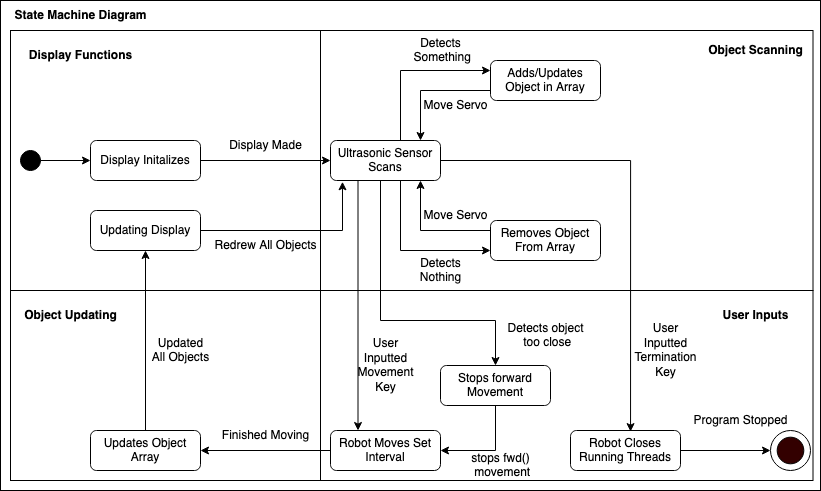

The diagram above was exported from draw.io. Its source (the exported page's mxGraphModel, read from the mxfile embedded in the PNG):
<mxGraphModel dx="441" dy="612" grid="1" gridSize="10" guides="1" tooltips="1" connect="1" arrows="1" fold="1" page="1" pageScale="1" pageWidth="850" pageHeight="1100" math="0" shadow="0">
  <root>
    <mxCell id="0" />
    <mxCell id="1" parent="0" />
    <mxCell id="wVP8E75rI7sOgc2esoAh-48" value="" style="rounded=0;whiteSpace=wrap;html=1;fillColor=#FFFFFF;" parent="1" vertex="1">
      <mxGeometry x="20" y="10" width="820" height="490" as="geometry" />
    </mxCell>
    <mxCell id="wVP8E75rI7sOgc2esoAh-35" value="" style="rounded=0;whiteSpace=wrap;html=1;fillColor=#FFFFFF;" parent="1" vertex="1">
      <mxGeometry x="30" y="300" width="310" height="190" as="geometry" />
    </mxCell>
    <mxCell id="wVP8E75rI7sOgc2esoAh-34" value="" style="rounded=0;whiteSpace=wrap;html=1;fillColor=#FFFFFF;" parent="1" vertex="1">
      <mxGeometry x="30" y="40" width="310" height="260" as="geometry" />
    </mxCell>
    <mxCell id="wVP8E75rI7sOgc2esoAh-33" value="" style="rounded=0;whiteSpace=wrap;html=1;fillColor=#FFFFFF;" parent="1" vertex="1">
      <mxGeometry x="340" y="300" width="492.5" height="190" as="geometry" />
    </mxCell>
    <mxCell id="wVP8E75rI7sOgc2esoAh-32" value="" style="rounded=0;whiteSpace=wrap;html=1;fillColor=#FFFFFF;" parent="1" vertex="1">
      <mxGeometry x="340" y="40" width="492.5" height="260" as="geometry" />
    </mxCell>
    <mxCell id="qrnHuBN4DmbW3Bdpv9U9-3" style="edgeStyle=orthogonalEdgeStyle;rounded=0;orthogonalLoop=1;jettySize=auto;html=1;entryX=0;entryY=0.5;entryDx=0;entryDy=0;" parent="1" source="rxPuAHOdwHRIzDrofsTd-1" target="qrnHuBN4DmbW3Bdpv9U9-1" edge="1">
      <mxGeometry relative="1" as="geometry" />
    </mxCell>
    <mxCell id="rxPuAHOdwHRIzDrofsTd-1" value="" style="ellipse;html=1;shape=ellipse;fillColor=#000000;direction=south;" parent="1" vertex="1">
      <mxGeometry x="40" y="160" width="20" height="20" as="geometry" />
    </mxCell>
    <mxCell id="wVP8E75rI7sOgc2esoAh-7" style="edgeStyle=orthogonalEdgeStyle;rounded=0;orthogonalLoop=1;jettySize=auto;html=1;entryX=0;entryY=0.5;entryDx=0;entryDy=0;" parent="1" source="qrnHuBN4DmbW3Bdpv9U9-1" target="qrnHuBN4DmbW3Bdpv9U9-4" edge="1">
      <mxGeometry relative="1" as="geometry" />
    </mxCell>
    <mxCell id="qrnHuBN4DmbW3Bdpv9U9-1" value="Display Initalizes" style="rounded=1;whiteSpace=wrap;html=1;" parent="1" vertex="1">
      <mxGeometry x="110" y="150" width="110" height="40" as="geometry" />
    </mxCell>
    <mxCell id="qrnHuBN4DmbW3Bdpv9U9-8" style="edgeStyle=orthogonalEdgeStyle;rounded=0;orthogonalLoop=1;jettySize=auto;html=1;exitX=0.75;exitY=0;exitDx=0;exitDy=0;entryX=0;entryY=0.25;entryDx=0;entryDy=0;" parent="1" source="qrnHuBN4DmbW3Bdpv9U9-4" target="qrnHuBN4DmbW3Bdpv9U9-5" edge="1">
      <mxGeometry relative="1" as="geometry">
        <Array as="points">
          <mxPoint x="420" y="150" />
          <mxPoint x="420" y="80" />
        </Array>
      </mxGeometry>
    </mxCell>
    <mxCell id="qrnHuBN4DmbW3Bdpv9U9-10" style="edgeStyle=orthogonalEdgeStyle;rounded=0;orthogonalLoop=1;jettySize=auto;html=1;exitX=0.75;exitY=1;exitDx=0;exitDy=0;entryX=0;entryY=0.75;entryDx=0;entryDy=0;" parent="1" source="qrnHuBN4DmbW3Bdpv9U9-4" target="qrnHuBN4DmbW3Bdpv9U9-7" edge="1">
      <mxGeometry relative="1" as="geometry">
        <Array as="points">
          <mxPoint x="420" y="190" />
          <mxPoint x="420" y="260" />
        </Array>
      </mxGeometry>
    </mxCell>
    <mxCell id="qrnHuBN4DmbW3Bdpv9U9-15" style="edgeStyle=orthogonalEdgeStyle;rounded=0;orthogonalLoop=1;jettySize=auto;html=1;entryX=0.546;entryY=0.028;entryDx=0;entryDy=0;entryPerimeter=0;" parent="1" source="qrnHuBN4DmbW3Bdpv9U9-4" target="wVP8E75rI7sOgc2esoAh-18" edge="1">
      <mxGeometry relative="1" as="geometry">
        <mxPoint x="580" y="170" as="targetPoint" />
        <Array as="points">
          <mxPoint x="650" y="170" />
        </Array>
      </mxGeometry>
    </mxCell>
    <mxCell id="wVP8E75rI7sOgc2esoAh-19" style="edgeStyle=orthogonalEdgeStyle;rounded=0;orthogonalLoop=1;jettySize=auto;html=1;exitX=0.25;exitY=1;exitDx=0;exitDy=0;entryX=0.25;entryY=0;entryDx=0;entryDy=0;" parent="1" source="qrnHuBN4DmbW3Bdpv9U9-4" target="wVP8E75rI7sOgc2esoAh-8" edge="1">
      <mxGeometry relative="1" as="geometry" />
    </mxCell>
    <mxCell id="wVP8E75rI7sOgc2esoAh-20" style="edgeStyle=orthogonalEdgeStyle;rounded=0;orthogonalLoop=1;jettySize=auto;html=1;entryX=0.5;entryY=0;entryDx=0;entryDy=0;" parent="1" source="qrnHuBN4DmbW3Bdpv9U9-4" target="qrnHuBN4DmbW3Bdpv9U9-14" edge="1">
      <mxGeometry relative="1" as="geometry">
        <Array as="points">
          <mxPoint x="400" y="330" />
          <mxPoint x="515" y="330" />
        </Array>
      </mxGeometry>
    </mxCell>
    <mxCell id="qrnHuBN4DmbW3Bdpv9U9-4" value="Ultrasonic Sensor Scans" style="rounded=1;whiteSpace=wrap;html=1;" parent="1" vertex="1">
      <mxGeometry x="350" y="150" width="110" height="40" as="geometry" />
    </mxCell>
    <mxCell id="qrnHuBN4DmbW3Bdpv9U9-9" style="edgeStyle=orthogonalEdgeStyle;rounded=0;orthogonalLoop=1;jettySize=auto;html=1;exitX=0;exitY=0.75;exitDx=0;exitDy=0;" parent="1" source="qrnHuBN4DmbW3Bdpv9U9-5" edge="1">
      <mxGeometry relative="1" as="geometry">
        <mxPoint x="440" y="150" as="targetPoint" />
        <Array as="points">
          <mxPoint x="440" y="100" />
          <mxPoint x="440" y="150" />
        </Array>
      </mxGeometry>
    </mxCell>
    <mxCell id="qrnHuBN4DmbW3Bdpv9U9-5" value="Adds/Updates Object in Array" style="rounded=1;whiteSpace=wrap;html=1;" parent="1" vertex="1">
      <mxGeometry x="510" y="70" width="110" height="40" as="geometry" />
    </mxCell>
    <mxCell id="qrnHuBN4DmbW3Bdpv9U9-11" style="edgeStyle=orthogonalEdgeStyle;rounded=0;orthogonalLoop=1;jettySize=auto;html=1;exitX=0;exitY=0.25;exitDx=0;exitDy=0;" parent="1" source="qrnHuBN4DmbW3Bdpv9U9-7" edge="1">
      <mxGeometry relative="1" as="geometry">
        <mxPoint x="440" y="190" as="targetPoint" />
        <Array as="points">
          <mxPoint x="440" y="240" />
          <mxPoint x="440" y="190" />
        </Array>
      </mxGeometry>
    </mxCell>
    <mxCell id="qrnHuBN4DmbW3Bdpv9U9-7" value="Removes Object From Array" style="rounded=1;whiteSpace=wrap;html=1;" parent="1" vertex="1">
      <mxGeometry x="510" y="230" width="110" height="40" as="geometry" />
    </mxCell>
    <mxCell id="qrnHuBN4DmbW3Bdpv9U9-14" value="Stops forward Movement" style="rounded=1;whiteSpace=wrap;html=1;" parent="1" vertex="1">
      <mxGeometry x="460" y="375" width="110" height="40" as="geometry" />
    </mxCell>
    <mxCell id="wVP8E75rI7sOgc2esoAh-10" style="edgeStyle=orthogonalEdgeStyle;rounded=0;orthogonalLoop=1;jettySize=auto;html=1;entryX=1;entryY=0.5;entryDx=0;entryDy=0;" parent="1" source="wVP8E75rI7sOgc2esoAh-8" target="wVP8E75rI7sOgc2esoAh-9" edge="1">
      <mxGeometry relative="1" as="geometry" />
    </mxCell>
    <mxCell id="wVP8E75rI7sOgc2esoAh-8" value="Robot Moves Set Interval" style="rounded=1;whiteSpace=wrap;html=1;" parent="1" vertex="1">
      <mxGeometry x="350" y="440" width="110" height="40" as="geometry" />
    </mxCell>
    <mxCell id="wVP8E75rI7sOgc2esoAh-40" style="edgeStyle=orthogonalEdgeStyle;rounded=0;orthogonalLoop=1;jettySize=auto;html=1;entryX=0.5;entryY=1;entryDx=0;entryDy=0;" parent="1" source="wVP8E75rI7sOgc2esoAh-9" target="wVP8E75rI7sOgc2esoAh-39" edge="1">
      <mxGeometry relative="1" as="geometry" />
    </mxCell>
    <mxCell id="wVP8E75rI7sOgc2esoAh-9" value="Updates Object Array" style="rounded=1;whiteSpace=wrap;html=1;" parent="1" vertex="1">
      <mxGeometry x="110" y="440" width="110" height="40" as="geometry" />
    </mxCell>
    <mxCell id="wVP8E75rI7sOgc2esoAh-12" value="&lt;div&gt;Detects&lt;/div&gt;&lt;div&gt;&amp;nbsp;Something&lt;/div&gt;" style="text;html=1;align=center;verticalAlign=middle;resizable=0;points=[];autosize=1;strokeColor=none;fillColor=none;" parent="1" vertex="1">
      <mxGeometry x="420" y="40" width="80" height="40" as="geometry" />
    </mxCell>
    <mxCell id="wVP8E75rI7sOgc2esoAh-13" value="&lt;div&gt;Detects&lt;/div&gt;&lt;div&gt;Nothing&lt;br&gt;&lt;/div&gt;" style="text;html=1;align=center;verticalAlign=middle;resizable=0;points=[];autosize=1;strokeColor=none;fillColor=none;" parent="1" vertex="1">
      <mxGeometry x="430" y="260" width="60" height="40" as="geometry" />
    </mxCell>
    <mxCell id="wVP8E75rI7sOgc2esoAh-14" value="&lt;div&gt;Detects object&lt;/div&gt;&lt;div&gt;&amp;nbsp;too close&lt;/div&gt;" style="text;html=1;align=center;verticalAlign=middle;resizable=0;points=[];autosize=1;strokeColor=none;fillColor=none;" parent="1" vertex="1">
      <mxGeometry x="515" y="325" width="100" height="40" as="geometry" />
    </mxCell>
    <mxCell id="wVP8E75rI7sOgc2esoAh-15" value="Move Servo" style="text;html=1;align=center;verticalAlign=middle;resizable=0;points=[];autosize=1;strokeColor=none;fillColor=none;" parent="1" vertex="1">
      <mxGeometry x="430" y="210" width="90" height="30" as="geometry" />
    </mxCell>
    <mxCell id="wVP8E75rI7sOgc2esoAh-16" value="Move Servo" style="text;html=1;align=center;verticalAlign=middle;resizable=0;points=[];autosize=1;strokeColor=none;fillColor=none;" parent="1" vertex="1">
      <mxGeometry x="430" y="100" width="90" height="30" as="geometry" />
    </mxCell>
    <mxCell id="wVP8E75rI7sOgc2esoAh-18" value="Robot Closes Running Threads" style="rounded=1;whiteSpace=wrap;html=1;" parent="1" vertex="1">
      <mxGeometry x="590" y="440" width="110" height="40" as="geometry" />
    </mxCell>
    <mxCell id="wVP8E75rI7sOgc2esoAh-21" style="edgeStyle=orthogonalEdgeStyle;rounded=0;orthogonalLoop=1;jettySize=auto;html=1;entryX=0;entryY=0.5;entryDx=0;entryDy=0;exitX=1;exitY=0.5;exitDx=0;exitDy=0;" parent="1" source="wVP8E75rI7sOgc2esoAh-18" target="wVP8E75rI7sOgc2esoAh-23" edge="1">
      <mxGeometry relative="1" as="geometry">
        <mxPoint x="710" y="460" as="targetPoint" />
        <mxPoint x="659.9999999999998" y="460" as="sourcePoint" />
      </mxGeometry>
    </mxCell>
    <mxCell id="wVP8E75rI7sOgc2esoAh-22" value="" style="group" parent="1" connectable="0" vertex="1">
      <mxGeometry x="790" y="440" width="40" height="40" as="geometry" />
    </mxCell>
    <mxCell id="wVP8E75rI7sOgc2esoAh-23" value="" style="ellipse;whiteSpace=wrap;html=1;aspect=fixed;fillColor=#FFFFFF;" parent="wVP8E75rI7sOgc2esoAh-22" vertex="1">
      <mxGeometry width="40" height="40" as="geometry" />
    </mxCell>
    <mxCell id="wVP8E75rI7sOgc2esoAh-24" value="" style="ellipse;whiteSpace=wrap;html=1;aspect=fixed;fillColor=#330000;" parent="wVP8E75rI7sOgc2esoAh-22" vertex="1">
      <mxGeometry x="6.666666666666666" y="6.666666666666666" width="26.666666666666664" height="26.666666666666664" as="geometry" />
    </mxCell>
    <mxCell id="wVP8E75rI7sOgc2esoAh-25" value="Finished Moving" style="text;html=1;align=center;verticalAlign=middle;resizable=0;points=[];autosize=1;strokeColor=none;fillColor=none;" parent="1" vertex="1">
      <mxGeometry x="230" y="430" width="110" height="30" as="geometry" />
    </mxCell>
    <mxCell id="wVP8E75rI7sOgc2esoAh-27" value="&lt;div&gt;Updated &lt;br&gt;&lt;/div&gt;&lt;div&gt;All Objects&lt;/div&gt;" style="text;html=1;align=center;verticalAlign=middle;resizable=0;points=[];autosize=1;strokeColor=none;fillColor=none;" parent="1" vertex="1">
      <mxGeometry x="160" y="340" width="80" height="40" as="geometry" />
    </mxCell>
    <mxCell id="wVP8E75rI7sOgc2esoAh-28" value="&lt;div&gt;User &lt;br&gt;&lt;/div&gt;&lt;div&gt;Inputted&lt;/div&gt;&lt;div&gt;Movement&lt;/div&gt;&lt;div&gt;Key&lt;br&gt;&lt;/div&gt;" style="text;html=1;align=center;verticalAlign=middle;resizable=0;points=[];autosize=1;strokeColor=none;fillColor=none;" parent="1" vertex="1">
      <mxGeometry x="365" y="340" width="80" height="70" as="geometry" />
    </mxCell>
    <mxCell id="wVP8E75rI7sOgc2esoAh-29" value="&lt;div&gt;User &lt;br&gt;&lt;/div&gt;&lt;div&gt;Inputted&lt;/div&gt;&lt;div&gt;Termination&lt;/div&gt;&lt;div&gt;Key&lt;br&gt;&lt;/div&gt;" style="text;html=1;align=center;verticalAlign=middle;resizable=0;points=[];autosize=1;strokeColor=none;fillColor=none;" parent="1" vertex="1">
      <mxGeometry x="640" y="325" width="90" height="70" as="geometry" />
    </mxCell>
    <mxCell id="wVP8E75rI7sOgc2esoAh-30" value="Program Stopped" style="text;html=1;align=center;verticalAlign=middle;resizable=0;points=[];autosize=1;strokeColor=none;fillColor=none;" parent="1" vertex="1">
      <mxGeometry x="700" y="415" width="120" height="30" as="geometry" />
    </mxCell>
    <mxCell id="wVP8E75rI7sOgc2esoAh-36" value="&lt;b&gt;Object Scanning&lt;/b&gt;" style="text;html=1;align=center;verticalAlign=middle;resizable=0;points=[];autosize=1;strokeColor=none;fillColor=none;" parent="1" vertex="1">
      <mxGeometry x="715" y="45" width="120" height="30" as="geometry" />
    </mxCell>
    <mxCell id="wVP8E75rI7sOgc2esoAh-37" value="&lt;b&gt;Object Updating&lt;/b&gt;" style="text;html=1;align=center;verticalAlign=middle;resizable=0;points=[];autosize=1;strokeColor=none;fillColor=none;" parent="1" vertex="1">
      <mxGeometry x="30" y="310" width="120" height="30" as="geometry" />
    </mxCell>
    <mxCell id="wVP8E75rI7sOgc2esoAh-41" style="edgeStyle=orthogonalEdgeStyle;rounded=0;orthogonalLoop=1;jettySize=auto;html=1;entryX=0.109;entryY=1.032;entryDx=0;entryDy=0;entryPerimeter=0;" parent="1" source="wVP8E75rI7sOgc2esoAh-39" target="qrnHuBN4DmbW3Bdpv9U9-4" edge="1">
      <mxGeometry relative="1" as="geometry" />
    </mxCell>
    <mxCell id="wVP8E75rI7sOgc2esoAh-39" value="Updating Display" style="rounded=1;whiteSpace=wrap;html=1;" parent="1" vertex="1">
      <mxGeometry x="110" y="220" width="110" height="40" as="geometry" />
    </mxCell>
    <mxCell id="wVP8E75rI7sOgc2esoAh-42" value="Redrew All Objects" style="text;html=1;align=center;verticalAlign=middle;resizable=0;points=[];autosize=1;strokeColor=none;fillColor=none;" parent="1" vertex="1">
      <mxGeometry x="220" y="240" width="130" height="30" as="geometry" />
    </mxCell>
    <mxCell id="wVP8E75rI7sOgc2esoAh-44" value="Display Made" style="text;html=1;align=center;verticalAlign=middle;resizable=0;points=[];autosize=1;strokeColor=none;fillColor=none;" parent="1" vertex="1">
      <mxGeometry x="235" y="140" width="100" height="30" as="geometry" />
    </mxCell>
    <mxCell id="wVP8E75rI7sOgc2esoAh-46" value="&lt;b&gt;User Inputs&lt;/b&gt;" style="text;html=1;align=center;verticalAlign=middle;resizable=0;points=[];autosize=1;strokeColor=none;fillColor=none;" parent="1" vertex="1">
      <mxGeometry x="730" y="310" width="90" height="30" as="geometry" />
    </mxCell>
    <mxCell id="wVP8E75rI7sOgc2esoAh-47" value="&lt;b&gt;Display Functions&lt;/b&gt;" style="text;html=1;align=center;verticalAlign=middle;resizable=0;points=[];autosize=1;strokeColor=none;fillColor=none;" parent="1" vertex="1">
      <mxGeometry x="35" y="50" width="130" height="30" as="geometry" />
    </mxCell>
    <mxCell id="wVP8E75rI7sOgc2esoAh-49" value="&lt;b&gt;State Machine Diagram&lt;/b&gt;" style="text;html=1;align=center;verticalAlign=middle;resizable=0;points=[];autosize=1;strokeColor=none;fillColor=none;" parent="1" vertex="1">
      <mxGeometry x="20" y="10" width="160" height="30" as="geometry" />
    </mxCell>
    <mxCell id="hELlPx5A6Fi5n80Ja-mI-1" value="" style="endArrow=classic;html=1;rounded=0;exitX=0.5;exitY=1;exitDx=0;exitDy=0;entryX=1;entryY=0.5;entryDx=0;entryDy=0;" parent="1" source="qrnHuBN4DmbW3Bdpv9U9-14" target="wVP8E75rI7sOgc2esoAh-8" edge="1">
      <mxGeometry width="50" height="50" relative="1" as="geometry">
        <mxPoint x="400" y="310" as="sourcePoint" />
        <mxPoint x="450" y="260" as="targetPoint" />
        <Array as="points">
          <mxPoint x="515" y="460" />
        </Array>
      </mxGeometry>
    </mxCell>
    <mxCell id="StG5hnJhNh0mgNQs5zcn-2" value="&lt;div&gt;stops fwd()&lt;/div&gt;&lt;div&gt;&amp;nbsp;movement&lt;/div&gt;" style="text;html=1;align=center;verticalAlign=middle;resizable=0;points=[];autosize=1;strokeColor=none;fillColor=none;" parent="1" vertex="1">
      <mxGeometry x="480" y="455" width="80" height="40" as="geometry" />
    </mxCell>
  </root>
</mxGraphModel>